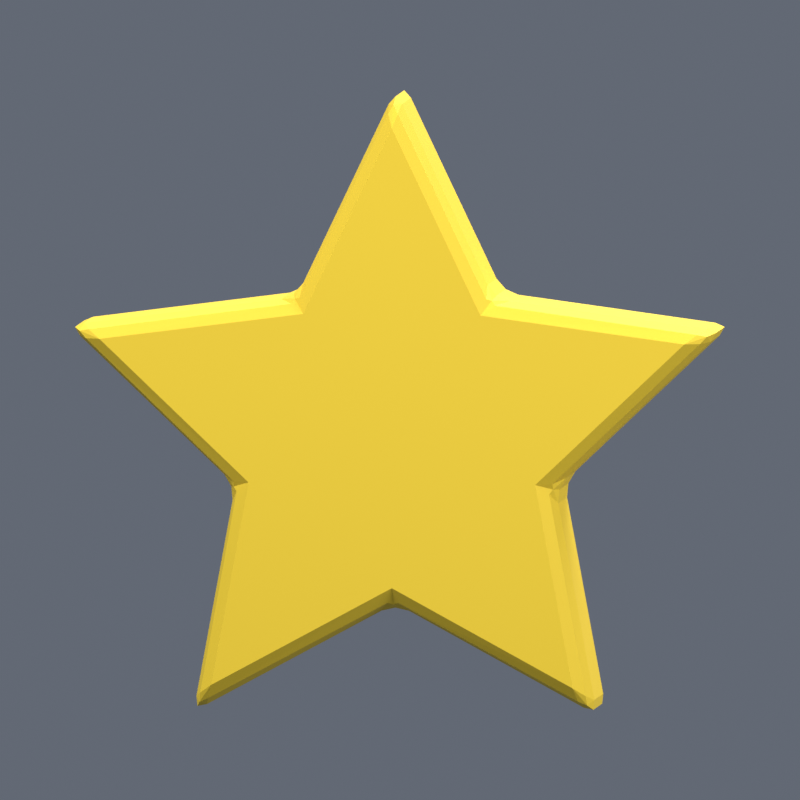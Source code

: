 # Source: daze-star.blend  (saved by Blender 5.2.44; exported with 4.5.12 LTS)
import bpy
from mathutils import Matrix  # noqa: F401  (used for matrix-valued properties, if any)

bpy.ops.wm.read_factory_settings(use_empty=True)
scene = bpy.context.scene
scene.name = 'Scene'

# ---- materials (node trees are filled in below, after node groups)
mat_yellow = bpy.data.materials.new('yellow')
mat_yellow.diffuse_color = (1.0, 0.7011, 0.03689, 1.0)

# ---- material node trees
mat_yellow.use_nodes = True; mat_yellow.node_tree.nodes.clear()
_N = mat_yellow.node_tree.nodes; _L = mat_yellow.node_tree.links
n0 = _N.new('ShaderNodeBsdfPrincipled'); n0.name = 'Principled BSDF'; n0.location = (-200, 100)
n0.inputs[0].default_value = (1.0, 0.7011, 0.03689, 1.0)
n0.inputs[2].default_value = 0.75
n0.inputs[10].default_value = 0.005
n1 = _N.new('ShaderNodeOutputMaterial'); n1.name = 'Material Output'; n1.location = (200, 100)
_L.new(n0.outputs[0], n1.inputs[0])
n1.is_active_output = True

# ---- world
world_previewworld = bpy.data.worlds.new('PreviewWorld'); scene.world = world_previewworld
world_previewworld.use_nodes = True; world_previewworld.node_tree.nodes.clear()
_N = world_previewworld.node_tree.nodes; _L = world_previewworld.node_tree.links
n0 = _N.new('ShaderNodeBackground'); n0.name = 'Background'; n0.location = (-200, 100)
n0.inputs[0].default_value = (0.35, 0.4, 0.5, 1.0)
n0.inputs[1].default_value = 0.35
n1 = _N.new('ShaderNodeOutputWorld'); n1.name = 'World Output'; n1.location = (200, 100)
_L.new(n0.outputs[0], n1.inputs[0])
n1.is_active_output = True

# ---- cameras
cam_camera = bpy.data.cameras.new('Camera')
cam_camera.type = 'ORTHO'
cam_camera.ortho_scale = 1.157

# ---- lights
light_key = bpy.data.lights.new('Key', 'AREA')
light_key.energy = 420.0
light_key.shape = 'DISK'
light_key.size = 4.0
light_fill = bpy.data.lights.new('Fill', 'AREA')
light_fill.energy = 160.0
light_fill.shape = 'DISK'
light_fill.size = 3.0
light_rim = bpy.data.lights.new('Rim', 'AREA')
light_rim.energy = 250.0
light_rim.shape = 'DISK'
light_rim.size = 3.0

# ---- meshes
me_stargeometry = bpy.data.meshes.new('StarGeometry')
me_stargeometry.from_pydata([(0.00969, -0.055, 0.4797), (-0.00969, -0.055, 0.4797), (-1.863e-09, -0.1, 0.4478), (9.313e-10, -0.055, 0.4905), (-3.409e-10, -0.08098, 0.4804), (-0.006852, -0.08682, 0.4679), (0.006852, -0.08682, 0.4679), (-0.1663, -0.055, 0.1953), (-0.129, -0.1, 0.1775), (-0.1343, -0.055, 0.2185), (-0.1482, -0.08682, 0.191), (-0.1438, -0.08098, 0.198), (-0.1358, -0.08682, 0.2), (-0.1477, -0.055, 0.2033), (-0.4592, -0.055, 0.139), (-0.4258, -0.1, 0.1384), (-0.4532, -0.055, 0.1574), (-0.4471, -0.08682, 0.1381), (-0.4569, -0.08098, 0.1484), (-0.4429, -0.08682, 0.1511), (-0.4665, -0.055, 0.1516), (-0.2371, -0.055, -0.09783), (-0.2087, -0.1, -0.0678), (-0.2493, -0.055, -0.06022), (-0.2275, -0.08682, -0.08197), (-0.2327, -0.08098, -0.07562), (-0.2322, -0.08682, -0.06739), (-0.239, -0.055, -0.07765), (-0.2741, -0.055, -0.3938), (-0.2632, -0.1, -0.3622), (-0.2898, -0.055, -0.3824), (-0.2695, -0.08682, -0.3826), (-0.2824, -0.08098, -0.3886), (-0.2806, -0.08682, -0.3745), (-0.2883, -0.055, -0.3968), (0.01978, -0.055, -0.2557), (0.0, -0.1, -0.2194), (-0.01978, -0.055, -0.2557), (0.007665, -0.08682, -0.2417), (1.051e-09, -0.08098, -0.2447), (-0.007665, -0.08682, -0.2417), (9.313e-10, -0.055, -0.2513), (0.2898, -0.055, -0.3824), (0.2632, -0.1, -0.3622), (0.2741, -0.055, -0.3938), (0.2806, -0.08682, -0.3745), (0.2824, -0.08098, -0.3886), (0.2695, -0.08682, -0.3826), (0.2883, -0.055, -0.3968), (0.2493, -0.055, -0.06022), (0.2087, -0.1, -0.0678), (0.2371, -0.055, -0.09783), (0.2322, -0.08682, -0.06739), (0.2327, -0.08098, -0.07562), (0.2275, -0.08682, -0.08197), (0.239, -0.055, -0.07765), (0.4532, -0.055, 0.1574), (0.4258, -0.1, 0.1384), (0.4592, -0.055, 0.139), (0.4429, -0.08682, 0.1511), (0.4569, -0.08098, 0.1484), (0.4471, -0.08682, 0.1381), (0.4665, -0.055, 0.1516), (0.1343, -0.055, 0.2185), (0.129, -0.1, 0.1775), (0.1663, -0.055, 0.1953), (0.1358, -0.08682, 0.2), (0.1438, -0.08098, 0.198), (0.1482, -0.08682, 0.191), (0.1477, -0.055, 0.2033), (0.00969, 0.055, 0.4797), (1.863e-09, 0.1, 0.4478), (-0.00969, 0.055, 0.4797), (0.006852, 0.08682, 0.4679), (-4.657e-10, 0.08098, 0.4804), (-0.006852, 0.08682, 0.4679), (-1.397e-09, 0.055, 0.4905), (-0.1343, 0.055, 0.2185), (-0.129, 0.1, 0.1775), (-0.1663, 0.055, 0.1953), (-0.1358, 0.08682, 0.2), (-0.1438, 0.08098, 0.198), (-0.1482, 0.08682, 0.191), (-0.1477, 0.055, 0.2033), (-0.4532, 0.055, 0.1574), (-0.4258, 0.1, 0.1384), (-0.4592, 0.055, 0.139), (-0.4429, 0.08682, 0.1511), (-0.4569, 0.08098, 0.1484), (-0.4471, 0.08682, 0.1381), (-0.4665, 0.055, 0.1516), (-0.2493, 0.055, -0.06022), (-0.2087, 0.1, -0.0678), (-0.2371, 0.055, -0.09783), (-0.2322, 0.08682, -0.06739), (-0.2327, 0.08098, -0.07562), (-0.2275, 0.08682, -0.08197), (-0.239, 0.055, -0.07765), (-0.2898, 0.055, -0.3824), (-0.2632, 0.1, -0.3622), (-0.2741, 0.055, -0.3938), (-0.2806, 0.08682, -0.3745), (-0.2824, 0.08098, -0.3886), (-0.2695, 0.08682, -0.3826), (-0.2883, 0.055, -0.3968), (-0.01978, 0.055, -0.2557), (0.0, 0.1, -0.2194), (0.01978, 0.055, -0.2557), (-0.007665, 0.08682, -0.2417), (1.27e-09, 0.08098, -0.2447), (0.007665, 0.08682, -0.2417), (-9.313e-10, 0.055, -0.2513), (0.2741, 0.055, -0.3938), (0.2632, 0.1, -0.3622), (0.2898, 0.055, -0.3824), (0.2695, 0.08682, -0.3826), (0.2824, 0.08098, -0.3886), (0.2806, 0.08682, -0.3745), (0.2883, 0.055, -0.3968), (0.2371, 0.055, -0.09783), (0.2087, 0.1, -0.0678), (0.2493, 0.055, -0.06022), (0.2275, 0.08682, -0.08197), (0.2327, 0.08098, -0.07562), (0.2322, 0.08682, -0.06739), (0.239, 0.055, -0.07765), (0.4592, 0.055, 0.139), (0.4258, 0.1, 0.1384), (0.4532, 0.055, 0.1574), (0.4471, 0.08682, 0.1381), (0.4569, 0.08098, 0.1484), (0.4429, 0.08682, 0.1511), (0.4665, 0.055, 0.1516), (0.1343, 0.055, 0.2185), (0.1663, 0.055, 0.1953), (0.129, 0.1, 0.1775), (0.1477, 0.055, 0.2033), (0.1438, 0.08098, 0.198), (0.1482, 0.08682, 0.191), (0.1358, 0.08682, 0.2)], [], [(0, 3, 4, 6), (1, 5, 4, 3), (2, 6, 4, 5), (7, 10, 11, 13), (8, 12, 11, 10), (9, 13, 11, 12), (14, 17, 18, 20), (15, 19, 18, 17), (16, 20, 18, 19), (21, 24, 25, 27), (22, 26, 25, 24), (23, 27, 25, 26), (28, 31, 32, 34), (29, 33, 32, 31), (30, 34, 32, 33), (35, 38, 39, 41), (36, 40, 39, 38), (37, 41, 39, 40), (42, 45, 46, 48), (43, 47, 46, 45), (44, 48, 46, 47), (49, 52, 53, 55), (50, 54, 53, 52), (51, 55, 53, 54), (56, 59, 60, 62), (57, 61, 60, 59), (58, 62, 60, 61), (63, 66, 67, 69), (64, 68, 67, 66), (65, 69, 67, 68), (70, 73, 74, 76), (71, 75, 74, 73), (72, 76, 74, 75), (77, 80, 81, 83), (78, 82, 81, 80), (79, 83, 81, 82), (84, 87, 88, 90), (85, 89, 88, 87), (86, 90, 88, 89), (91, 94, 95, 97), (92, 96, 95, 94), (93, 97, 95, 96), (98, 101, 102, 104), (99, 103, 102, 101), (100, 104, 102, 103), (105, 108, 109, 111), (106, 110, 109, 108), (107, 111, 109, 110), (112, 115, 116, 118), (113, 117, 116, 115), (114, 118, 116, 117), (119, 122, 123, 125), (120, 124, 123, 122), (121, 125, 123, 124), (126, 129, 130, 132), (127, 131, 130, 129), (128, 132, 130, 131), (133, 136, 137, 139), (134, 138, 137, 136), (135, 139, 137, 138), (2, 64, 66, 6), (6, 66, 63, 0), (56, 65, 68, 59), (59, 68, 64, 57), (49, 58, 61, 52), (52, 61, 57, 50), (42, 51, 54, 45), (45, 54, 50, 43), (35, 44, 47, 38), (38, 47, 43, 36), (28, 37, 40, 31), (31, 40, 36, 29), (21, 30, 33, 24), (24, 33, 29, 22), (14, 23, 26, 17), (17, 26, 22, 15), (7, 16, 19, 10), (10, 19, 15, 8), (1, 9, 12, 5), (5, 12, 8, 2), (70, 133, 139, 73), (73, 139, 135, 71), (71, 78, 80, 75), (75, 80, 77, 72), (78, 85, 87, 82), (82, 87, 84, 79), (85, 92, 94, 89), (89, 94, 91, 86), (92, 99, 101, 96), (96, 101, 98, 93), (99, 106, 108, 103), (103, 108, 105, 100), (106, 113, 115, 110), (110, 115, 112, 107), (113, 120, 122, 117), (117, 122, 119, 114), (120, 127, 129, 124), (124, 129, 126, 121), (127, 135, 138, 131), (131, 138, 134, 128), (0, 70, 76, 3), (3, 76, 72, 1), (9, 77, 83, 13), (13, 83, 79, 7), (16, 84, 90, 20), (20, 90, 86, 14), (23, 91, 97, 27), (27, 97, 93, 21), (30, 98, 104, 34), (34, 104, 100, 28), (37, 105, 111, 41), (41, 111, 107, 35), (44, 112, 118, 48), (48, 118, 114, 42), (51, 119, 125, 55), (55, 125, 121, 49), (58, 126, 132, 62), (62, 132, 128, 56), (65, 134, 136, 69), (69, 136, 133, 63), (63, 133, 70, 0), (64, 2, 8, 15, 22, 29, 36, 43, 50, 57), (1, 72, 77, 9), (7, 79, 84, 16), (14, 86, 91, 23), (21, 93, 98, 30), (28, 100, 105, 37), (35, 107, 112, 44), (42, 114, 119, 51), (49, 121, 126, 58), (56, 128, 134, 65), (71, 135, 127, 120, 113, 106, 99, 92, 85, 78)])
me_stargeometry.materials.append(mat_yellow)
me_stargeometry.update()

# ---- objects
ob_star = bpy.data.objects.new('Star', me_stargeometry)
ob_key = bpy.data.objects.new('Key', light_key)
ob_fill = bpy.data.objects.new('Fill', light_fill)
ob_rim = bpy.data.objects.new('Rim', light_rim)
ob_previewcamera = bpy.data.objects.new('PreviewCamera', cam_camera)

# ---- transforms, parenting, visibility, modifiers, constraints
ob_star.location = (0.0, 0.0, 0.0)
ob_key.location = (-3.0, -4.0, 5.0)
ob_key.rotation_euler = (0.7854, -7.115e-08, -0.6435)
ob_fill.location = (4.0, -2.0, 2.0)
ob_fill.rotation_euler = (1.15, 7.031e-09, 1.107)
ob_rim.location = (1.0, 3.0, 4.0)
ob_rim.rotation_euler = (0.669, 6.713e-09, 2.82)
ob_previewcamera.location = (0.7, -6.0, 0.5468)
ob_previewcamera.rotation_euler = (1.488, 5.838e-09, 0.1161)

# ---- collection membership
scene.collection.objects.link(ob_star)
scene.collection.objects.link(ob_key)
scene.collection.objects.link(ob_fill)
scene.collection.objects.link(ob_rim)
scene.collection.objects.link(ob_previewcamera)

# ---- scene / render settings (as saved in the file)
scene.camera = ob_previewcamera
scene.frame_start = 1; scene.frame_end = 250; scene.frame_set(1)
scene.render.engine = 'CYCLES'
scene.render.resolution_x = 900
scene.render.resolution_y = 900
scene.render.film_transparent = True
scene.render.bake_bias = 0.0
scene.render.bake_samples = 0
scene.render.compositor_device = 'GPU'
scene.cycles.samples = 32
scene.eevee.use_volume_custom_range = False
scene.eevee.fast_gi_thickness_near = 0.1
scene.eevee.fast_gi_thickness_far = 0.0
scene.eevee.ray_tracing_options.screen_trace_thickness = 0.1
scene.view_settings.view_transform = 'Standard'
bpy.context.view_layer.update()
